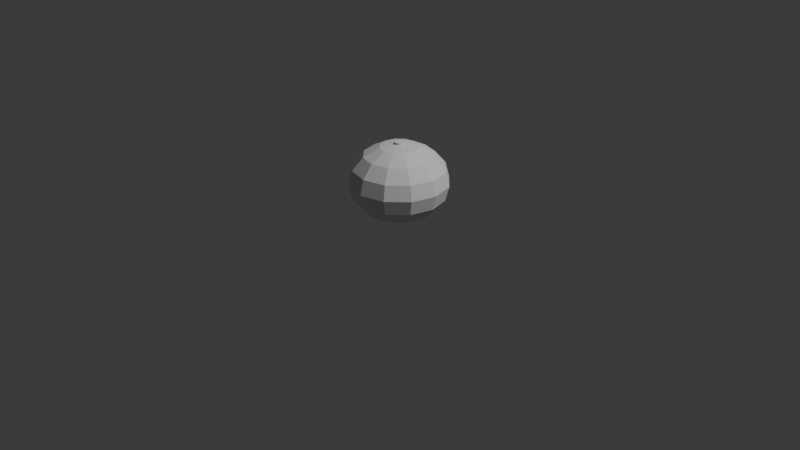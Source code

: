 # Source: orange_001.blend  (saved by Blender 5.1.30; exported with 4.5.12 LTS)
import bpy
from mathutils import Matrix  # noqa: F401  (used for matrix-valued properties, if any)

bpy.ops.wm.read_factory_settings(use_empty=True)
scene = bpy.context.scene
scene.name = 'Scene'

# ---- collections
col_collection = bpy.data.collections.new('Collection'); scene.collection.children.link(col_collection)

# ---- world
world_world = bpy.data.worlds.new('World'); scene.world = world_world
world_world.use_nodes = True; world_world.node_tree.nodes.clear()
_N = world_world.node_tree.nodes; _L = world_world.node_tree.links
n0 = _N.new('ShaderNodeOutputWorld'); n0.name = 'World Output'; n0.location = (200, 100)
n1 = _N.new('ShaderNodeBackground'); n1.name = 'Background'; n1.location = (-200, 100)
n1.inputs[0].default_value = (0.05088, 0.05088, 0.05088, 1.0)
_L.new(n1.outputs[0], n0.inputs[0])
n0.is_active_output = True
world_world.color = (0.05088, 0.05088, 0.05088)
world_world.sun_shadow_jitter_overblur = 0.0

# ---- cameras
cam_camera = bpy.data.cameras.new('Camera')
cam_camera.clip_end = 100.0
cam_camera.ortho_scale = 7.314

# ---- lights
light_light = bpy.data.lights.new('Light', 'POINT')
light_light.energy = 1000.0
light_light.shadow_soft_size = 0.1

# ---- meshes
me_orange_001 = bpy.data.meshes.new('orange_001')
me_orange_001.from_pydata([(0.0, 0.0, 0.8248), (0.0, 0.1972, 0.794), (0.0, 0.5152, 0.42), (0.0, 0.1972, 0.04601), (0.0, 0.0, 0.0), (0.09858, 0.1707, 0.794), (0.1822, 0.3155, 0.7062), (0.238, 0.4122, 0.5749), (0.2576, 0.4462, 0.42), (0.238, 0.4122, 0.2651), (0.1822, 0.3155, 0.1338), (0.09858, 0.1707, 0.04601), (0.1707, 0.09858, 0.794), (0.3155, 0.1822, 0.7062), (0.4122, 0.238, 0.5749), (0.4462, 0.2576, 0.42), (0.4122, 0.238, 0.2651), (0.3155, 0.1822, 0.1338), (0.1707, 0.09858, 0.04601), (0.1972, -1.669e-08, 0.794), (0.3643, 0.0, 0.7062), (0.476, -1.669e-08, 0.5749), (0.5152, -1.669e-08, 0.42), (0.476, -1.669e-08, 0.2651), (0.3643, 0.0, 0.1338), (0.1972, -1.669e-08, 0.04601), (0.1707, -0.09858, 0.794), (0.3155, -0.1822, 0.7062), (0.4122, -0.238, 0.5749), (0.4462, -0.2576, 0.42), (0.4122, -0.238, 0.2651), (0.3155, -0.1822, 0.1338), (0.1707, -0.09858, 0.04601), (0.09858, -0.1707, 0.794), (0.1822, -0.3155, 0.7062), (0.238, -0.4122, 0.5749), (0.2576, -0.4462, 0.42), (0.238, -0.4122, 0.2651), (0.1822, -0.3155, 0.1338), (0.09858, -0.1707, 0.04601), (-3.338e-08, -0.1972, 0.794), (0.0, -0.3643, 0.7062), (-5.007e-08, -0.476, 0.5749), (-5.007e-08, -0.5152, 0.42), (-5.007e-08, -0.476, 0.2651), (0.0, -0.3643, 0.1338), (-3.338e-08, -0.1972, 0.04601), (-0.09858, -0.1707, 0.794), (-0.1822, -0.3155, 0.7062), (-0.238, -0.4122, 0.5749), (-0.2576, -0.4462, 0.42), (-0.238, -0.4122, 0.2651), (-0.1822, -0.3155, 0.1338), (-0.09858, -0.1707, 0.04601), (-0.1707, -0.09858, 0.794), (-0.3155, -0.1822, 0.7062), (-0.4122, -0.238, 0.5749), (-0.4462, -0.2576, 0.42), (-0.4122, -0.238, 0.2651), (-0.3155, -0.1822, 0.1338), (-0.1707, -0.09858, 0.04601), (-0.1972, 3.338e-08, 0.794), (-0.3643, 0.0, 0.7062), (-0.476, 8.345e-08, 0.5749), (-0.5152, 8.345e-08, 0.42), (-0.476, 8.345e-08, 0.2651), (-0.3643, 0.0, 0.1338), (-0.1972, 3.338e-08, 0.04601), (-0.1707, 0.09858, 0.794), (-0.3155, 0.1822, 0.7062), (-0.4122, 0.238, 0.5749), (-0.4462, 0.2576, 0.42), (-0.4122, 0.238, 0.2651), (-0.3155, 0.1822, 0.1338), (-0.1707, 0.09858, 0.04601), (-0.09858, 0.1707, 0.794), (-0.1822, 0.3155, 0.7062), (-0.238, 0.4122, 0.5749), (-0.2576, 0.4462, 0.42), (-0.238, 0.4122, 0.2651), (-0.1822, 0.3155, 0.1338), (-0.09858, 0.1707, 0.04601), (0.0, 0.3643, 0.7062), (1.001e-07, 0.476, 0.5749), (1.001e-07, 0.476, 0.2651), (0.0, 0.3643, 0.1338), (0.0, 0.045, 0.8), (0.0, 0.045, 0.84), (0.03182, 0.03182, 0.8), (0.03182, 0.03182, 0.84), (0.045, 0.0, 0.8), (0.045, 0.0, 0.84), (0.03182, -0.03182, 0.8), (0.03182, -0.03182, 0.84), (0.0, -0.045, 0.8), (0.0, -0.045, 0.84), (-0.03182, -0.03182, 0.8), (-0.03182, -0.03182, 0.84), (-0.045, 0.0, 0.8), (-0.045, 0.0, 0.84), (-0.03182, 0.03182, 0.8), (-0.03182, 0.03182, 0.84)], [], [(4, 3, 11), (85, 84, 9, 10), (2, 83, 7, 8), (82, 1, 5, 6), (3, 85, 10, 11), (84, 2, 8, 9), (83, 82, 6, 7), (1, 0, 5), (6, 5, 12, 13), (11, 10, 17, 18), (9, 8, 15, 16), (7, 6, 13, 14), (5, 0, 12), (4, 11, 18), (10, 9, 16, 17), (8, 7, 14, 15), (18, 17, 24, 25), (16, 15, 22, 23), (14, 13, 20, 21), (12, 0, 19), (4, 18, 25), (17, 16, 23, 24), (15, 14, 21, 22), (13, 12, 19, 20), (19, 0, 26), (4, 25, 32), (24, 23, 30, 31), (22, 21, 28, 29), (20, 19, 26, 27), (25, 24, 31, 32), (23, 22, 29, 30), (21, 20, 27, 28), (31, 30, 37, 38), (29, 28, 35, 36), (27, 26, 33, 34), (32, 31, 38, 39), (30, 29, 36, 37), (28, 27, 34, 35), (26, 0, 33), (4, 32, 39), (39, 38, 45, 46), (37, 36, 43, 44), (35, 34, 41, 42), (33, 0, 40), (4, 39, 46), (38, 37, 44, 45), (36, 35, 42, 43), (34, 33, 40, 41), (44, 43, 50, 51), (42, 41, 48, 49), (40, 0, 47), (4, 46, 53), (45, 44, 51, 52), (43, 42, 49, 50), (41, 40, 47, 48), (46, 45, 52, 53), (4, 53, 60), (52, 51, 58, 59), (50, 49, 56, 57), (48, 47, 54, 55), (53, 52, 59, 60), (51, 50, 57, 58), (49, 48, 55, 56), (47, 0, 54), (57, 56, 63, 64), (55, 54, 61, 62), (60, 59, 66, 67), (58, 57, 64, 65), (56, 55, 62, 63), (54, 0, 61), (4, 60, 67), (59, 58, 65, 66), (67, 66, 73, 74), (65, 64, 71, 72), (63, 62, 69, 70), (61, 0, 68), (4, 67, 74), (66, 65, 72, 73), (64, 63, 70, 71), (62, 61, 68, 69), (70, 69, 76, 77), (68, 0, 75), (4, 74, 81), (73, 72, 79, 80), (71, 70, 77, 78), (69, 68, 75, 76), (74, 73, 80, 81), (72, 71, 78, 79), (4, 81, 3), (80, 79, 84, 85), (78, 77, 83, 2), (76, 75, 1, 82), (81, 80, 85, 3), (79, 78, 2, 84), (77, 76, 82, 83), (75, 0, 1), (86, 87, 89, 88), (88, 89, 91, 90), (90, 91, 93, 92), (92, 93, 95, 94), (94, 95, 97, 96), (96, 97, 99, 98), (89, 87, 101, 99, 97, 95, 93, 91), (98, 99, 101, 100), (100, 101, 87, 86), (86, 88, 90, 92, 94, 96, 98, 100)])
_uv = me_orange_001.uv_layers.new(name='UVMap')
_uv.uv.foreach_set('vector', [0.7083, 5.96e-08, 0.75, 0.125, 0.6667, 0.125, 0.75, 0.25, 0.75, 0.375, 0.6667, 0.375, 0.6667, 0.25, 0.75, 0.5, 0.75, 0.625, 0.6667, 0.625, 0.6667, 0.5, 0.75, 0.75, 0.75, 0.875, 0.6667, 0.875, 0.6667, 0.75, 0.75, 0.125, 0.75, 0.25, 0.6667, 0.25, 0.6667, 0.125, 0.75, 0.375, 0.75, 0.5, 0.6667, 0.5, 0.6667, 0.375, 0.75, 0.625, 0.75, 0.75, 0.6667, 0.75, 0.6667, 0.625, 0.75, 0.875, 0.7083, 1.0, 0.6667, 0.875, 0.6667, 0.75, 0.6667, 0.875, 0.5833, 0.875, 0.5833, 0.75, 0.6667, 0.125, 0.6667, 0.25, 0.5833, 0.25, 0.5833, 0.125, 0.6667, 0.375, 0.6667, 0.5, 0.5833, 0.5, 0.5833, 0.375, 0.6667, 0.625, 0.6667, 0.75, 0.5833, 0.75, 0.5833, 0.625, 0.6667, 0.875, 0.625, 1.0, 0.5833, 0.875, 0.625, 5.96e-08, 0.6667, 0.125, 0.5833, 0.125, 0.6667, 0.25, 0.6667, 0.375, 0.5833, 0.375, 0.5833, 0.25, 0.6667, 0.5, 0.6667, 0.625, 0.5833, 0.625, 0.5833, 0.5, 0.5833, 0.125, 0.5833, 0.25, 0.5, 0.25, 0.5, 0.125, 0.5833, 0.375, 0.5833, 0.5, 0.5, 0.5, 0.5, 0.375, 0.5833, 0.625, 0.5833, 0.75, 0.5, 0.75, 0.5, 0.625, 0.5833, 0.875, 0.5417, 1.0, 0.5, 0.875, 0.5417, 5.96e-08, 0.5833, 0.125, 0.5, 0.125, 0.5833, 0.25, 0.5833, 0.375, 0.5, 0.375, 0.5, 0.25, 0.5833, 0.5, 0.5833, 0.625, 0.5, 0.625, 0.5, 0.5, 0.5833, 0.75, 0.5833, 0.875, 0.5, 0.875, 0.5, 0.75, 0.5, 0.875, 0.4583, 1.0, 0.4167, 0.875, 0.4583, 5.96e-08, 0.5, 0.125, 0.4167, 0.125, 0.5, 0.25, 0.5, 0.375, 0.4167, 0.375, 0.4167, 0.25, 0.5, 0.5, 0.5, 0.625, 0.4167, 0.625, 0.4167, 0.5, 0.5, 0.75, 0.5, 0.875, 0.4167, 0.875, 0.4167, 0.75, 0.5, 0.125, 0.5, 0.25, 0.4167, 0.25, 0.4167, 0.125, 0.5, 0.375, 0.5, 0.5, 0.4167, 0.5, 0.4167, 0.375, 0.5, 0.625, 0.5, 0.75, 0.4167, 0.75, 0.4167, 0.625, 0.4167, 0.25, 0.4167, 0.375, 0.3333, 0.375, 0.3333, 0.25, 0.4167, 0.5, 0.4167, 0.625, 0.3333, 0.625, 0.3333, 0.5, 0.4167, 0.75, 0.4167, 0.875, 0.3333, 0.875, 0.3333, 0.75, 0.4167, 0.125, 0.4167, 0.25, 0.3333, 0.25, 0.3333, 0.125, 0.4167, 0.375, 0.4167, 0.5, 0.3333, 0.5, 0.3333, 0.375, 0.4167, 0.625, 0.4167, 0.75, 0.3333, 0.75, 0.3333, 0.625, 0.4167, 0.875, 0.375, 1.0, 0.3333, 0.875, 0.375, 5.96e-08, 0.4167, 0.125, 0.3333, 0.125, 0.3333, 0.125, 0.3333, 0.25, 0.25, 0.25, 0.25, 0.125, 0.3333, 0.375, 0.3333, 0.5, 0.25, 0.5, 0.25, 0.375, 0.3333, 0.625, 0.3333, 0.75, 0.25, 0.75, 0.25, 0.625, 0.3333, 0.875, 0.2917, 1.0, 0.25, 0.875, 0.2917, 5.96e-08, 0.3333, 0.125, 0.25, 0.125, 0.3333, 0.25, 0.3333, 0.375, 0.25, 0.375, 0.25, 0.25, 0.3333, 0.5, 0.3333, 0.625, 0.25, 0.625, 0.25, 0.5, 0.3333, 0.75, 0.3333, 0.875, 0.25, 0.875, 0.25, 0.75, 0.25, 0.375, 0.25, 0.5, 0.1667, 0.5, 0.1667, 0.375, 0.25, 0.625, 0.25, 0.75, 0.1667, 0.75, 0.1667, 0.625, 0.25, 0.875, 0.2083, 1.0, 0.1667, 0.875, 0.2083, 5.96e-08, 0.25, 0.125, 0.1667, 0.125, 0.25, 0.25, 0.25, 0.375, 0.1667, 0.375, 0.1667, 0.25, 0.25, 0.5, 0.25, 0.625, 0.1667, 0.625, 0.1667, 0.5, 0.25, 0.75, 0.25, 0.875, 0.1667, 0.875, 0.1667, 0.75, 0.25, 0.125, 0.25, 0.25, 0.1667, 0.25, 0.1667, 0.125, 0.125, 5.96e-08, 0.1667, 0.125, 0.08333, 0.125, 0.1667, 0.25, 0.1667, 0.375, 0.08333, 0.375, 0.08333, 0.25, 0.1667, 0.5, 0.1667, 0.625, 0.08333, 0.625, 0.08333, 0.5, 0.1667, 0.75, 0.1667, 0.875, 0.08333, 0.875, 0.08333, 0.75, 0.1667, 0.125, 0.1667, 0.25, 0.08333, 0.25, 0.08333, 0.125, 0.1667, 0.375, 0.1667, 0.5, 0.08333, 0.5, 0.08333, 0.375, 0.1667, 0.625, 0.1667, 0.75, 0.08333, 0.75, 0.08333, 0.625, 0.1667, 0.875, 0.125, 1.0, 0.08333, 0.875, 0.08333, 0.5, 0.08333, 0.625, 0.0, 0.625, 0.0, 0.5, 0.08333, 0.75, 0.08333, 0.875, 0.0, 0.875, 0.0, 0.75, 0.08333, 0.125, 0.08333, 0.25, 0.0, 0.25, 0.0, 0.125, 0.08333, 0.375, 0.08333, 0.5, 0.0, 0.5, 0.0, 0.375, 0.08333, 0.625, 0.08333, 0.75, 0.0, 0.75, 0.0, 0.625, 0.08333, 0.875, 0.04167, 1.0, 0.0, 0.875, 0.04167, 5.96e-08, 0.08333, 0.125, 0.0, 0.125, 0.08333, 0.25, 0.08333, 0.375, 0.0, 0.375, 0.0, 0.25, 1.0, 0.125, 1.0, 0.25, 0.9167, 0.25, 0.9167, 0.125, 1.0, 0.375, 1.0, 0.5, 0.9167, 0.5, 0.9167, 0.375, 1.0, 0.625, 1.0, 0.75, 0.9167, 0.75, 0.9167, 0.625, 1.0, 0.875, 0.9583, 1.0, 0.9167, 0.875, 0.9583, 5.96e-08, 1.0, 0.125, 0.9167, 0.125, 1.0, 0.25, 1.0, 0.375, 0.9167, 0.375, 0.9167, 0.25, 1.0, 0.5, 1.0, 0.625, 0.9167, 0.625, 0.9167, 0.5, 1.0, 0.75, 1.0, 0.875, 0.9167, 0.875, 0.9167, 0.75, 0.9167, 0.625, 0.9167, 0.75, 0.8333, 0.75, 0.8333, 0.625, 0.9167, 0.875, 0.875, 1.0, 0.8333, 0.875, 0.875, 5.96e-08, 0.9167, 0.125, 0.8333, 0.125, 0.9167, 0.25, 0.9167, 0.375, 0.8333, 0.375, 0.8333, 0.25, 0.9167, 0.5, 0.9167, 0.625, 0.8333, 0.625, 0.8333, 0.5, 0.9167, 0.75, 0.9167, 0.875, 0.8333, 0.875, 0.8333, 0.75, 0.9167, 0.125, 0.9167, 0.25, 0.8333, 0.25, 0.8333, 0.125, 0.9167, 0.375, 0.9167, 0.5, 0.8333, 0.5, 0.8333, 0.375, 0.7917, 5.96e-08, 0.8333, 0.125, 0.75, 0.125, 0.8333, 0.25, 0.8333, 0.375, 0.75, 0.375, 0.75, 0.25, 0.8333, 0.5, 0.8333, 0.625, 0.75, 0.625, 0.75, 0.5, 0.8333, 0.75, 0.8333, 0.875, 0.75, 0.875, 0.75, 0.75, 0.8333, 0.125, 0.8333, 0.25, 0.75, 0.25, 0.75, 0.125, 0.8333, 0.375, 0.8333, 0.5, 0.75, 0.5, 0.75, 0.375, 0.8333, 0.625, 0.8333, 0.75, 0.75, 0.75, 0.75, 0.625, 0.8333, 0.875, 0.7917, 1.0, 0.75, 0.875, 1.0, 0.5, 1.0, 1.0, 0.875, 1.0, 0.875, 0.5, 0.875, 0.5, 0.875, 1.0, 0.75, 1.0, 0.75, 0.5, 0.75, 0.5, 0.75, 1.0, 0.625, 1.0, 0.625, 0.5, 0.625, 0.5, 0.625, 1.0, 0.5, 1.0, 0.5, 0.5, 0.5, 0.5, 0.5, 1.0, 0.375, 1.0, 0.375, 0.5, 0.375, 0.5, 0.375, 1.0, 0.25, 1.0, 0.25, 0.5, 0.4197, 0.4197, 0.25, 0.49, 0.08029, 0.4197, 0.01, 0.25, 0.08029, 0.08029, 0.25, 0.01, 0.4197, 0.08029, 0.49, 0.25, 0.25, 0.5, 0.25, 1.0, 0.125, 1.0, 0.125, 0.5, 0.125, 0.5, 0.125, 1.0, 0.0, 1.0, 0.0, 0.5, 0.75, 0.49, 0.9197, 0.4197, 0.99, 0.25, 0.9197, 0.08029, 0.75, 0.01, 0.5803, 0.08029, 0.51, 0.25, 0.5803, 0.4197])
me_orange_001.update()

# ---- objects
ob_light = bpy.data.objects.new('Light', light_light)
ob_camera = bpy.data.objects.new('Camera', cam_camera)
ob_orange_001 = bpy.data.objects.new('orange_001', me_orange_001)

# ---- transforms, parenting, visibility, modifiers, constraints
ob_light.location = (4.076, 1.005, 5.904)
ob_light.rotation_euler = (0.6503, 0.05522, 1.866)
ob_light.lock_rotations_4d = False
ob_light.empty_display_type = 'ARROWS'
ob_light.color = (0.0, 0.0, 0.0, 0.0)
ob_light.lineart.crease_threshold = 0.0
ob_camera.location = (7.359, -6.926, 4.958)
ob_camera.rotation_euler = (1.109, 0.0, 0.8149)
ob_camera.lock_rotations_4d = False
ob_camera.empty_display_type = 'ARROWS'
ob_camera.color = (0.0, 0.0, 0.0, 0.0)
ob_camera.display_type = 'WIRE'
ob_camera.lineart.crease_threshold = 0.0
ob_orange_001.location = (0.0, 0.0, 0.0)

# ---- collection membership
col_collection.objects.link(ob_light)
col_collection.objects.link(ob_camera)
col_collection.objects.link(ob_orange_001)

# ---- scene / render settings (as saved in the file)
scene.camera = ob_camera
scene.frame_start = 1; scene.frame_end = 250; scene.frame_set(1)
scene.render.engine = 'BLENDER_EEVEE_NEXT'
scene.render.bake_bias = 0.0
scene.render.bake_samples = 0
scene.cycles.sampling_pattern = 'TABULATED_SOBOL'
scene.eevee.use_volume_custom_range = False
bpy.context.view_layer.update()
